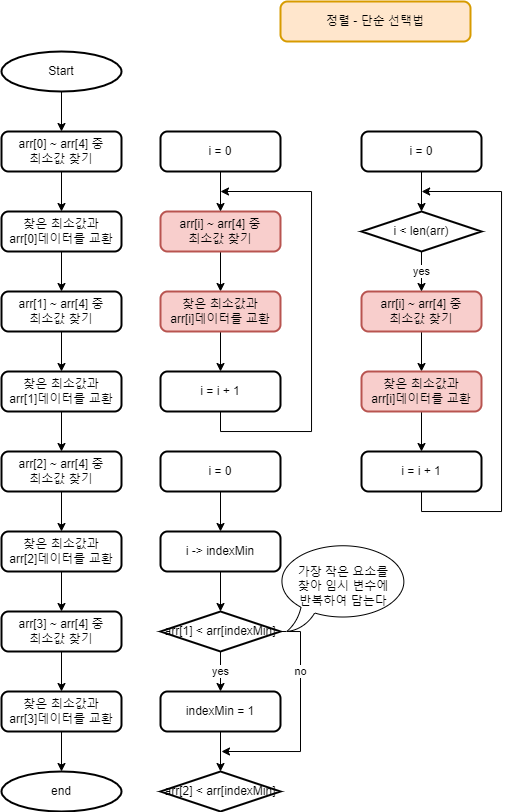

The diagram above was exported from draw.io. Its source (the exported page's mxGraphModel, read from the mxfile embedded in the PNG):
<mxGraphModel dx="813" dy="503" grid="1" gridSize="10" guides="1" tooltips="1" connect="1" arrows="1" fold="1" page="1" pageScale="1" pageWidth="827" pageHeight="1169" math="0" shadow="0">
  <root>
    <mxCell id="0" />
    <mxCell id="1" parent="0" />
    <mxCell id="l-i40e42PNDgHIKyfGgY-1" value="정렬 - 단순 선택법" style="rounded=1;whiteSpace=wrap;html=1;absoluteArcSize=1;arcSize=14;strokeWidth=2;fillColor=#ffe6cc;strokeColor=#d79b00;" parent="1" vertex="1">
      <mxGeometry x="319" y="30" width="190" height="40" as="geometry" />
    </mxCell>
    <mxCell id="l-i40e42PNDgHIKyfGgY-10" style="edgeStyle=orthogonalEdgeStyle;rounded=0;orthogonalLoop=1;jettySize=auto;html=1;exitX=0.5;exitY=1;exitDx=0;exitDy=0;exitPerimeter=0;entryX=0.5;entryY=0;entryDx=0;entryDy=0;" parent="1" source="l-i40e42PNDgHIKyfGgY-2" target="l-i40e42PNDgHIKyfGgY-3" edge="1">
      <mxGeometry relative="1" as="geometry" />
    </mxCell>
    <mxCell id="l-i40e42PNDgHIKyfGgY-2" value="Start" style="strokeWidth=2;html=1;shape=mxgraph.flowchart.start_2;whiteSpace=wrap;" parent="1" vertex="1">
      <mxGeometry x="40" y="80" width="120" height="40" as="geometry" />
    </mxCell>
    <mxCell id="l-i40e42PNDgHIKyfGgY-11" style="edgeStyle=orthogonalEdgeStyle;rounded=0;orthogonalLoop=1;jettySize=auto;html=1;entryX=0.5;entryY=0;entryDx=0;entryDy=0;entryPerimeter=0;" parent="1" source="l-i40e42PNDgHIKyfGgY-3" edge="1">
      <mxGeometry relative="1" as="geometry">
        <mxPoint x="100" y="240" as="targetPoint" />
      </mxGeometry>
    </mxCell>
    <mxCell id="l-i40e42PNDgHIKyfGgY-3" value="arr[0] ~ arr[4] 중&lt;br&gt;최소값 찾기" style="rounded=1;whiteSpace=wrap;html=1;absoluteArcSize=1;arcSize=14;strokeWidth=2;" parent="1" vertex="1">
      <mxGeometry x="40" y="160" width="120" height="40" as="geometry" />
    </mxCell>
    <mxCell id="f-u_LeD3Glp6k7Wn_VR4-16" value="" style="edgeStyle=orthogonalEdgeStyle;rounded=0;orthogonalLoop=1;jettySize=auto;html=1;" edge="1" parent="1" source="l-i40e42PNDgHIKyfGgY-5" target="f-u_LeD3Glp6k7Wn_VR4-10">
      <mxGeometry relative="1" as="geometry" />
    </mxCell>
    <mxCell id="l-i40e42PNDgHIKyfGgY-5" value="arr[1] ~ arr[4] 중&lt;br&gt;최소값 찾기" style="rounded=1;whiteSpace=wrap;html=1;absoluteArcSize=1;arcSize=14;strokeWidth=2;" parent="1" vertex="1">
      <mxGeometry x="40" y="320" width="120" height="40" as="geometry" />
    </mxCell>
    <mxCell id="f-u_LeD3Glp6k7Wn_VR4-15" value="" style="edgeStyle=orthogonalEdgeStyle;rounded=0;orthogonalLoop=1;jettySize=auto;html=1;" edge="1" parent="1" source="f-u_LeD3Glp6k7Wn_VR4-8" target="l-i40e42PNDgHIKyfGgY-5">
      <mxGeometry relative="1" as="geometry" />
    </mxCell>
    <mxCell id="f-u_LeD3Glp6k7Wn_VR4-8" value="찾은 최소값과&lt;br&gt;arr[0]데이터를 교환" style="rounded=1;whiteSpace=wrap;html=1;absoluteArcSize=1;arcSize=14;strokeWidth=2;" vertex="1" parent="1">
      <mxGeometry x="40" y="240" width="120" height="40" as="geometry" />
    </mxCell>
    <mxCell id="f-u_LeD3Glp6k7Wn_VR4-17" value="" style="edgeStyle=orthogonalEdgeStyle;rounded=0;orthogonalLoop=1;jettySize=auto;html=1;" edge="1" parent="1" source="f-u_LeD3Glp6k7Wn_VR4-10" target="f-u_LeD3Glp6k7Wn_VR4-11">
      <mxGeometry relative="1" as="geometry" />
    </mxCell>
    <mxCell id="f-u_LeD3Glp6k7Wn_VR4-10" value="찾은 최소값과&lt;br&gt;arr[1]데이터를 교환" style="rounded=1;whiteSpace=wrap;html=1;absoluteArcSize=1;arcSize=14;strokeWidth=2;" vertex="1" parent="1">
      <mxGeometry x="40" y="400" width="120" height="40" as="geometry" />
    </mxCell>
    <mxCell id="f-u_LeD3Glp6k7Wn_VR4-18" value="" style="edgeStyle=orthogonalEdgeStyle;rounded=0;orthogonalLoop=1;jettySize=auto;html=1;" edge="1" parent="1" source="f-u_LeD3Glp6k7Wn_VR4-11" target="f-u_LeD3Glp6k7Wn_VR4-12">
      <mxGeometry relative="1" as="geometry" />
    </mxCell>
    <mxCell id="f-u_LeD3Glp6k7Wn_VR4-11" value="arr[2] ~ arr[4] 중&lt;br&gt;최소값 찾기" style="rounded=1;whiteSpace=wrap;html=1;absoluteArcSize=1;arcSize=14;strokeWidth=2;" vertex="1" parent="1">
      <mxGeometry x="40" y="480" width="120" height="40" as="geometry" />
    </mxCell>
    <mxCell id="f-u_LeD3Glp6k7Wn_VR4-19" value="" style="edgeStyle=orthogonalEdgeStyle;rounded=0;orthogonalLoop=1;jettySize=auto;html=1;" edge="1" parent="1" source="f-u_LeD3Glp6k7Wn_VR4-12" target="f-u_LeD3Glp6k7Wn_VR4-13">
      <mxGeometry relative="1" as="geometry" />
    </mxCell>
    <mxCell id="f-u_LeD3Glp6k7Wn_VR4-12" value="찾은 최소값과&lt;br&gt;arr[2]데이터를 교환" style="rounded=1;whiteSpace=wrap;html=1;absoluteArcSize=1;arcSize=14;strokeWidth=2;" vertex="1" parent="1">
      <mxGeometry x="40" y="560" width="120" height="40" as="geometry" />
    </mxCell>
    <mxCell id="f-u_LeD3Glp6k7Wn_VR4-20" value="" style="edgeStyle=orthogonalEdgeStyle;rounded=0;orthogonalLoop=1;jettySize=auto;html=1;" edge="1" parent="1" source="f-u_LeD3Glp6k7Wn_VR4-13" target="f-u_LeD3Glp6k7Wn_VR4-14">
      <mxGeometry relative="1" as="geometry" />
    </mxCell>
    <mxCell id="f-u_LeD3Glp6k7Wn_VR4-13" value="arr[3] ~ arr[4] 중&lt;br&gt;최소값 찾기" style="rounded=1;whiteSpace=wrap;html=1;absoluteArcSize=1;arcSize=14;strokeWidth=2;" vertex="1" parent="1">
      <mxGeometry x="40" y="640" width="120" height="40" as="geometry" />
    </mxCell>
    <mxCell id="f-u_LeD3Glp6k7Wn_VR4-22" value="" style="edgeStyle=orthogonalEdgeStyle;rounded=0;orthogonalLoop=1;jettySize=auto;html=1;" edge="1" parent="1" source="f-u_LeD3Glp6k7Wn_VR4-14" target="f-u_LeD3Glp6k7Wn_VR4-21">
      <mxGeometry relative="1" as="geometry" />
    </mxCell>
    <mxCell id="f-u_LeD3Glp6k7Wn_VR4-14" value="찾은 최소값과&lt;br&gt;arr[3]데이터를 교환" style="rounded=1;whiteSpace=wrap;html=1;absoluteArcSize=1;arcSize=14;strokeWidth=2;" vertex="1" parent="1">
      <mxGeometry x="40" y="720" width="120" height="40" as="geometry" />
    </mxCell>
    <mxCell id="f-u_LeD3Glp6k7Wn_VR4-21" value="end" style="strokeWidth=2;html=1;shape=mxgraph.flowchart.start_2;whiteSpace=wrap;" vertex="1" parent="1">
      <mxGeometry x="40" y="800" width="120" height="40" as="geometry" />
    </mxCell>
    <mxCell id="f-u_LeD3Glp6k7Wn_VR4-23" style="edgeStyle=orthogonalEdgeStyle;rounded=0;orthogonalLoop=1;jettySize=auto;html=1;entryX=0.5;entryY=0;entryDx=0;entryDy=0;entryPerimeter=0;" edge="1" parent="1" source="f-u_LeD3Glp6k7Wn_VR4-24">
      <mxGeometry relative="1" as="geometry">
        <mxPoint x="259" y="320" as="targetPoint" />
      </mxGeometry>
    </mxCell>
    <mxCell id="f-u_LeD3Glp6k7Wn_VR4-24" value="arr[i] ~ arr[4] 중&lt;br&gt;최소값 찾기" style="rounded=1;whiteSpace=wrap;html=1;absoluteArcSize=1;arcSize=14;strokeWidth=2;fillColor=#f8cecc;strokeColor=#b85450;" vertex="1" parent="1">
      <mxGeometry x="199" y="240" width="120" height="40" as="geometry" />
    </mxCell>
    <mxCell id="f-u_LeD3Glp6k7Wn_VR4-35" style="edgeStyle=orthogonalEdgeStyle;rounded=0;orthogonalLoop=1;jettySize=auto;html=1;exitX=0.5;exitY=1;exitDx=0;exitDy=0;" edge="1" parent="1" source="f-u_LeD3Glp6k7Wn_VR4-26">
      <mxGeometry relative="1" as="geometry">
        <mxPoint x="259" y="220" as="targetPoint" />
        <Array as="points">
          <mxPoint x="259" y="460" />
          <mxPoint x="350" y="460" />
          <mxPoint x="350" y="220" />
        </Array>
      </mxGeometry>
    </mxCell>
    <mxCell id="f-u_LeD3Glp6k7Wn_VR4-26" value="i = i + 1" style="rounded=1;whiteSpace=wrap;html=1;absoluteArcSize=1;arcSize=14;strokeWidth=2;" vertex="1" parent="1">
      <mxGeometry x="199" y="400" width="120" height="40" as="geometry" />
    </mxCell>
    <mxCell id="f-u_LeD3Glp6k7Wn_VR4-27" value="" style="edgeStyle=orthogonalEdgeStyle;rounded=0;orthogonalLoop=1;jettySize=auto;html=1;" edge="1" parent="1" source="f-u_LeD3Glp6k7Wn_VR4-28" target="f-u_LeD3Glp6k7Wn_VR4-26">
      <mxGeometry relative="1" as="geometry" />
    </mxCell>
    <mxCell id="f-u_LeD3Glp6k7Wn_VR4-28" value="찾은 최소값과&lt;br&gt;arr[i]데이터를 교환" style="rounded=1;whiteSpace=wrap;html=1;absoluteArcSize=1;arcSize=14;strokeWidth=2;fillColor=#f8cecc;strokeColor=#b85450;" vertex="1" parent="1">
      <mxGeometry x="199" y="320" width="120" height="40" as="geometry" />
    </mxCell>
    <mxCell id="f-u_LeD3Glp6k7Wn_VR4-33" value="" style="edgeStyle=orthogonalEdgeStyle;rounded=0;orthogonalLoop=1;jettySize=auto;html=1;" edge="1" parent="1" source="f-u_LeD3Glp6k7Wn_VR4-31" target="f-u_LeD3Glp6k7Wn_VR4-24">
      <mxGeometry relative="1" as="geometry" />
    </mxCell>
    <mxCell id="f-u_LeD3Glp6k7Wn_VR4-31" value="i = 0" style="rounded=1;whiteSpace=wrap;html=1;absoluteArcSize=1;arcSize=14;strokeWidth=2;" vertex="1" parent="1">
      <mxGeometry x="199" y="160" width="120" height="40" as="geometry" />
    </mxCell>
    <mxCell id="f-u_LeD3Glp6k7Wn_VR4-36" style="edgeStyle=orthogonalEdgeStyle;rounded=0;orthogonalLoop=1;jettySize=auto;html=1;entryX=0.5;entryY=0;entryDx=0;entryDy=0;entryPerimeter=0;" edge="1" parent="1" source="f-u_LeD3Glp6k7Wn_VR4-37">
      <mxGeometry relative="1" as="geometry">
        <mxPoint x="460" y="400" as="targetPoint" />
      </mxGeometry>
    </mxCell>
    <mxCell id="f-u_LeD3Glp6k7Wn_VR4-37" value="arr[i] ~ arr[4] 중&lt;br&gt;최소값 찾기" style="rounded=1;whiteSpace=wrap;html=1;absoluteArcSize=1;arcSize=14;strokeWidth=2;fillColor=#f8cecc;strokeColor=#b85450;" vertex="1" parent="1">
      <mxGeometry x="400" y="320" width="120" height="40" as="geometry" />
    </mxCell>
    <mxCell id="f-u_LeD3Glp6k7Wn_VR4-47" style="edgeStyle=orthogonalEdgeStyle;rounded=0;orthogonalLoop=1;jettySize=auto;html=1;exitX=0.5;exitY=1;exitDx=0;exitDy=0;" edge="1" parent="1" source="f-u_LeD3Glp6k7Wn_VR4-39">
      <mxGeometry relative="1" as="geometry">
        <mxPoint x="460.1428571428571" y="220" as="targetPoint" />
        <Array as="points">
          <mxPoint x="460" y="540" />
          <mxPoint x="540" y="540" />
          <mxPoint x="540" y="220" />
        </Array>
      </mxGeometry>
    </mxCell>
    <mxCell id="f-u_LeD3Glp6k7Wn_VR4-39" value="i = i + 1" style="rounded=1;whiteSpace=wrap;html=1;absoluteArcSize=1;arcSize=14;strokeWidth=2;" vertex="1" parent="1">
      <mxGeometry x="400" y="480" width="120" height="40" as="geometry" />
    </mxCell>
    <mxCell id="f-u_LeD3Glp6k7Wn_VR4-40" value="" style="edgeStyle=orthogonalEdgeStyle;rounded=0;orthogonalLoop=1;jettySize=auto;html=1;" edge="1" parent="1" source="f-u_LeD3Glp6k7Wn_VR4-41" target="f-u_LeD3Glp6k7Wn_VR4-39">
      <mxGeometry relative="1" as="geometry" />
    </mxCell>
    <mxCell id="f-u_LeD3Glp6k7Wn_VR4-41" value="찾은 최소값과&lt;br&gt;arr[i]데이터를 교환" style="rounded=1;whiteSpace=wrap;html=1;absoluteArcSize=1;arcSize=14;strokeWidth=2;fillColor=#f8cecc;strokeColor=#b85450;" vertex="1" parent="1">
      <mxGeometry x="400" y="400" width="120" height="40" as="geometry" />
    </mxCell>
    <mxCell id="f-u_LeD3Glp6k7Wn_VR4-45" value="" style="edgeStyle=orthogonalEdgeStyle;rounded=0;orthogonalLoop=1;jettySize=auto;html=1;" edge="1" parent="1" source="f-u_LeD3Glp6k7Wn_VR4-43" target="f-u_LeD3Glp6k7Wn_VR4-44">
      <mxGeometry relative="1" as="geometry" />
    </mxCell>
    <mxCell id="f-u_LeD3Glp6k7Wn_VR4-43" value="i = 0" style="rounded=1;whiteSpace=wrap;html=1;absoluteArcSize=1;arcSize=14;strokeWidth=2;" vertex="1" parent="1">
      <mxGeometry x="400" y="160" width="120" height="40" as="geometry" />
    </mxCell>
    <mxCell id="f-u_LeD3Glp6k7Wn_VR4-46" value="yes" style="edgeStyle=orthogonalEdgeStyle;rounded=0;orthogonalLoop=1;jettySize=auto;html=1;" edge="1" parent="1" source="f-u_LeD3Glp6k7Wn_VR4-44" target="f-u_LeD3Glp6k7Wn_VR4-37">
      <mxGeometry relative="1" as="geometry" />
    </mxCell>
    <mxCell id="f-u_LeD3Glp6k7Wn_VR4-44" value="i &amp;lt; len(arr)" style="strokeWidth=2;html=1;shape=mxgraph.flowchart.decision;whiteSpace=wrap;" vertex="1" parent="1">
      <mxGeometry x="400" y="240" width="120" height="40" as="geometry" />
    </mxCell>
    <mxCell id="f-u_LeD3Glp6k7Wn_VR4-50" value="" style="edgeStyle=orthogonalEdgeStyle;rounded=0;orthogonalLoop=1;jettySize=auto;html=1;" edge="1" parent="1" source="f-u_LeD3Glp6k7Wn_VR4-48" target="f-u_LeD3Glp6k7Wn_VR4-49">
      <mxGeometry relative="1" as="geometry" />
    </mxCell>
    <mxCell id="f-u_LeD3Glp6k7Wn_VR4-48" value="i -&amp;gt; indexMin" style="rounded=1;whiteSpace=wrap;html=1;absoluteArcSize=1;arcSize=14;strokeWidth=2;" vertex="1" parent="1">
      <mxGeometry x="199" y="560" width="120" height="40" as="geometry" />
    </mxCell>
    <mxCell id="f-u_LeD3Glp6k7Wn_VR4-52" value="yes" style="edgeStyle=orthogonalEdgeStyle;rounded=0;orthogonalLoop=1;jettySize=auto;html=1;" edge="1" parent="1" source="f-u_LeD3Glp6k7Wn_VR4-49" target="f-u_LeD3Glp6k7Wn_VR4-51">
      <mxGeometry relative="1" as="geometry" />
    </mxCell>
    <mxCell id="f-u_LeD3Glp6k7Wn_VR4-55" style="edgeStyle=orthogonalEdgeStyle;rounded=0;orthogonalLoop=1;jettySize=auto;html=1;exitX=1;exitY=0.5;exitDx=0;exitDy=0;exitPerimeter=0;" edge="1" parent="1" source="f-u_LeD3Glp6k7Wn_VR4-49">
      <mxGeometry relative="1" as="geometry">
        <mxPoint x="260" y="780" as="targetPoint" />
        <Array as="points">
          <mxPoint x="339" y="660" />
          <mxPoint x="339" y="780" />
        </Array>
      </mxGeometry>
    </mxCell>
    <mxCell id="f-u_LeD3Glp6k7Wn_VR4-56" value="no" style="edgeLabel;html=1;align=center;verticalAlign=middle;resizable=0;points=[];" vertex="1" connectable="0" parent="f-u_LeD3Glp6k7Wn_VR4-55">
      <mxGeometry x="-0.4797" relative="1" as="geometry">
        <mxPoint y="3" as="offset" />
      </mxGeometry>
    </mxCell>
    <mxCell id="f-u_LeD3Glp6k7Wn_VR4-49" value="arr[1] &amp;lt; arr[indexMin]" style="strokeWidth=2;html=1;shape=mxgraph.flowchart.decision;whiteSpace=wrap;" vertex="1" parent="1">
      <mxGeometry x="199" y="640" width="120" height="40" as="geometry" />
    </mxCell>
    <mxCell id="f-u_LeD3Glp6k7Wn_VR4-54" value="" style="edgeStyle=orthogonalEdgeStyle;rounded=0;orthogonalLoop=1;jettySize=auto;html=1;" edge="1" parent="1" source="f-u_LeD3Glp6k7Wn_VR4-51" target="f-u_LeD3Glp6k7Wn_VR4-53">
      <mxGeometry relative="1" as="geometry" />
    </mxCell>
    <mxCell id="f-u_LeD3Glp6k7Wn_VR4-51" value="indexMin = 1" style="rounded=1;whiteSpace=wrap;html=1;absoluteArcSize=1;arcSize=14;strokeWidth=2;" vertex="1" parent="1">
      <mxGeometry x="199" y="720" width="120" height="40" as="geometry" />
    </mxCell>
    <mxCell id="f-u_LeD3Glp6k7Wn_VR4-53" value="arr[2] &amp;lt; arr[indexMin]" style="strokeWidth=2;html=1;shape=mxgraph.flowchart.decision;whiteSpace=wrap;" vertex="1" parent="1">
      <mxGeometry x="199" y="800" width="120" height="40" as="geometry" />
    </mxCell>
    <mxCell id="f-u_LeD3Glp6k7Wn_VR4-57" value="가장 작은 요소를&lt;br&gt;찾아 임시 변수에&lt;br&gt;반복하여 담는다" style="whiteSpace=wrap;html=1;shape=mxgraph.basic.oval_callout" vertex="1" parent="1">
      <mxGeometry x="314" y="570" width="136" height="90" as="geometry" />
    </mxCell>
    <mxCell id="f-u_LeD3Glp6k7Wn_VR4-59" value="" style="edgeStyle=orthogonalEdgeStyle;rounded=0;orthogonalLoop=1;jettySize=auto;html=1;" edge="1" parent="1" source="f-u_LeD3Glp6k7Wn_VR4-58" target="f-u_LeD3Glp6k7Wn_VR4-48">
      <mxGeometry relative="1" as="geometry" />
    </mxCell>
    <mxCell id="f-u_LeD3Glp6k7Wn_VR4-58" value="i = 0" style="rounded=1;whiteSpace=wrap;html=1;absoluteArcSize=1;arcSize=14;strokeWidth=2;" vertex="1" parent="1">
      <mxGeometry x="199" y="480" width="120" height="40" as="geometry" />
    </mxCell>
  </root>
</mxGraphModel>